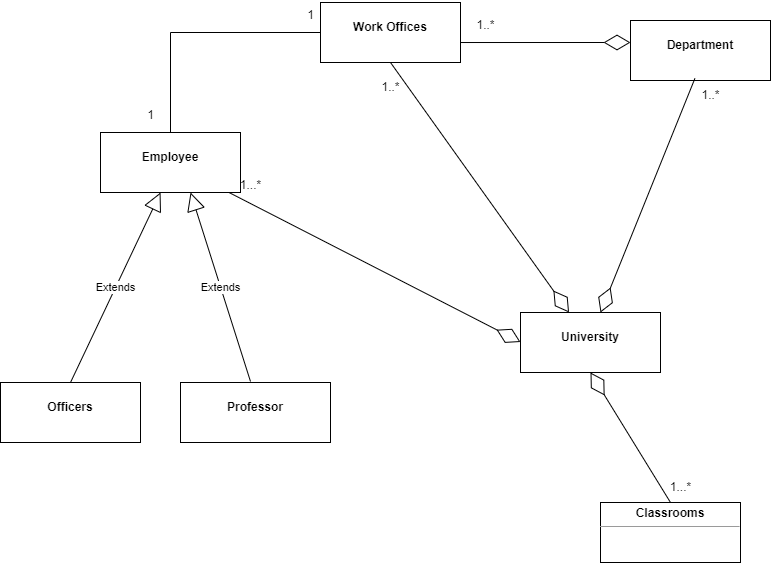

The diagram above was exported from draw.io. Its source (the exported page's mxGraphModel, read from the mxfile embedded in the PNG):
<mxGraphModel dx="1050" dy="566" grid="1" gridSize="10" guides="1" tooltips="1" connect="1" arrows="1" fold="1" page="1" pageScale="1.5" pageWidth="1169" pageHeight="826" background="none" math="0" shadow="0">
  <root>
    <mxCell id="0" style=";html=1;" />
    <mxCell id="1" style=";html=1;" parent="0" />
    <mxCell id="jp44Y90SvlMveug_mDDR-1" value="&lt;p style=&quot;margin:0px;margin-top:4px;text-align:center;&quot;&gt;&lt;br&gt;&lt;b&gt;Employee&lt;/b&gt;&lt;/p&gt;" style="verticalAlign=top;align=left;overflow=fill;fontSize=12;fontFamily=Helvetica;html=1;whiteSpace=wrap;" vertex="1" parent="1">
      <mxGeometry x="110" y="380" width="140" height="60" as="geometry" />
    </mxCell>
    <mxCell id="jp44Y90SvlMveug_mDDR-2" value="&lt;p style=&quot;margin:0px;margin-top:4px;text-align:center;&quot;&gt;&lt;br&gt;&lt;b&gt;University&lt;/b&gt;&lt;/p&gt;&lt;p style=&quot;margin:0px;margin-top:4px;text-align:center;&quot;&gt;&lt;b&gt;&lt;br&gt;&lt;/b&gt;&lt;/p&gt;" style="verticalAlign=top;align=left;overflow=fill;fontSize=12;fontFamily=Helvetica;html=1;whiteSpace=wrap;" vertex="1" parent="1">
      <mxGeometry x="530" y="560" width="140" height="60" as="geometry" />
    </mxCell>
    <mxCell id="jp44Y90SvlMveug_mDDR-3" value="&lt;p style=&quot;margin:0px;margin-top:4px;text-align:center;&quot;&gt;&lt;br&gt;&lt;b&gt;Work Offices&lt;/b&gt;&lt;/p&gt;&lt;p style=&quot;margin:0px;margin-top:4px;text-align:center;&quot;&gt;&lt;b&gt;&lt;br&gt;&lt;/b&gt;&lt;/p&gt;" style="verticalAlign=top;align=left;overflow=fill;fontSize=12;fontFamily=Helvetica;html=1;whiteSpace=wrap;" vertex="1" parent="1">
      <mxGeometry x="330" y="250" width="140" height="60" as="geometry" />
    </mxCell>
    <mxCell id="jp44Y90SvlMveug_mDDR-4" value="&lt;p style=&quot;margin:0px;margin-top:4px;text-align:center;&quot;&gt;&lt;br&gt;&lt;b&gt;Department&lt;/b&gt;&lt;/p&gt;" style="verticalAlign=top;align=left;overflow=fill;fontSize=12;fontFamily=Helvetica;html=1;whiteSpace=wrap;" vertex="1" parent="1">
      <mxGeometry x="640" y="268" width="140" height="60" as="geometry" />
    </mxCell>
    <mxCell id="jp44Y90SvlMveug_mDDR-5" value="&lt;p style=&quot;margin:0px;margin-top:4px;text-align:center;&quot;&gt;&lt;br&gt;&lt;b&gt;Professor&lt;/b&gt;&lt;/p&gt;&lt;p style=&quot;margin:0px;margin-top:4px;text-align:center;&quot;&gt;&lt;b&gt;&lt;br&gt;&lt;/b&gt;&lt;/p&gt;" style="verticalAlign=top;align=left;overflow=fill;fontSize=12;fontFamily=Helvetica;html=1;whiteSpace=wrap;" vertex="1" parent="1">
      <mxGeometry x="190" y="630" width="150" height="60" as="geometry" />
    </mxCell>
    <mxCell id="jp44Y90SvlMveug_mDDR-8" value="&lt;p style=&quot;margin:0px;margin-top:4px;text-align:center;&quot;&gt;&lt;b&gt;Classrooms&lt;/b&gt;&lt;/p&gt;&lt;hr size=&quot;1&quot;&gt;&lt;div style=&quot;height:2px;&quot;&gt;&lt;/div&gt;" style="verticalAlign=top;align=left;overflow=fill;fontSize=12;fontFamily=Helvetica;html=1;whiteSpace=wrap;" vertex="1" parent="1">
      <mxGeometry x="610" y="750" width="140" height="60" as="geometry" />
    </mxCell>
    <mxCell id="jp44Y90SvlMveug_mDDR-9" value="&lt;p style=&quot;margin:0px;margin-top:4px;text-align:center;&quot;&gt;&lt;br&gt;&lt;b&gt;Officers&lt;/b&gt;&lt;/p&gt;&lt;p style=&quot;margin:0px;margin-top:4px;text-align:center;&quot;&gt;&lt;b&gt;&lt;br&gt;&lt;/b&gt;&lt;/p&gt;" style="verticalAlign=top;align=left;overflow=fill;fontSize=12;fontFamily=Helvetica;html=1;whiteSpace=wrap;" vertex="1" parent="1">
      <mxGeometry x="10" y="630" width="140" height="60" as="geometry" />
    </mxCell>
    <mxCell id="jp44Y90SvlMveug_mDDR-11" value="" style="endArrow=diamondThin;endFill=0;endSize=24;html=1;rounded=0;entryX=0.5;entryY=1;entryDx=0;entryDy=0;" edge="1" parent="1">
      <mxGeometry width="160" relative="1" as="geometry">
        <mxPoint x="680" y="750" as="sourcePoint" />
        <mxPoint x="600" y="620" as="targetPoint" />
        <Array as="points" />
      </mxGeometry>
    </mxCell>
    <mxCell id="jp44Y90SvlMveug_mDDR-13" value="" style="endArrow=diamondThin;endFill=0;endSize=24;html=1;rounded=0;" edge="1" parent="1" source="jp44Y90SvlMveug_mDDR-1">
      <mxGeometry width="160" relative="1" as="geometry">
        <mxPoint x="370" y="589.5" as="sourcePoint" />
        <mxPoint x="530" y="589.5" as="targetPoint" />
      </mxGeometry>
    </mxCell>
    <mxCell id="jp44Y90SvlMveug_mDDR-23" value="" style="endArrow=diamondThin;endFill=0;endSize=24;html=1;rounded=0;exitX=0.5;exitY=1;exitDx=0;exitDy=0;" edge="1" parent="1" source="jp44Y90SvlMveug_mDDR-3" target="jp44Y90SvlMveug_mDDR-2">
      <mxGeometry width="160" relative="1" as="geometry">
        <mxPoint x="470" y="330" as="sourcePoint" />
        <mxPoint x="605.9375" y="620" as="targetPoint" />
        <Array as="points" />
      </mxGeometry>
    </mxCell>
    <mxCell id="jp44Y90SvlMveug_mDDR-24" value="" style="endArrow=diamondThin;endFill=0;endSize=24;html=1;rounded=0;exitX=0.11;exitY=-0.067;exitDx=0;exitDy=0;exitPerimeter=0;" edge="1" parent="1" source="jp44Y90SvlMveug_mDDR-29">
      <mxGeometry width="160" relative="1" as="geometry">
        <mxPoint x="720" y="819.9999999999999" as="sourcePoint" />
        <mxPoint x="610" y="560" as="targetPoint" />
        <Array as="points" />
      </mxGeometry>
    </mxCell>
    <mxCell id="jp44Y90SvlMveug_mDDR-25" value="Extends" style="endArrow=block;endSize=16;endFill=0;html=1;rounded=0;entryX=0.429;entryY=1;entryDx=0;entryDy=0;entryPerimeter=0;exitX=0.5;exitY=0;exitDx=0;exitDy=0;exitPerimeter=0;" edge="1" parent="1" source="jp44Y90SvlMveug_mDDR-9" target="jp44Y90SvlMveug_mDDR-1">
      <mxGeometry width="160" relative="1" as="geometry">
        <mxPoint x="80" y="620" as="sourcePoint" />
        <mxPoint x="230" y="589.5" as="targetPoint" />
      </mxGeometry>
    </mxCell>
    <mxCell id="jp44Y90SvlMveug_mDDR-26" value="Extends" style="endArrow=block;endSize=16;endFill=0;html=1;rounded=0;entryX=0.643;entryY=1;entryDx=0;entryDy=0;entryPerimeter=0;" edge="1" parent="1" target="jp44Y90SvlMveug_mDDR-1">
      <mxGeometry width="160" relative="1" as="geometry">
        <mxPoint x="260" y="629" as="sourcePoint" />
        <mxPoint x="420" y="629" as="targetPoint" />
      </mxGeometry>
    </mxCell>
    <mxCell id="jp44Y90SvlMveug_mDDR-28" value="1..*" style="text;html=1;align=center;verticalAlign=middle;resizable=0;points=[];autosize=1;strokeColor=none;fillColor=none;" vertex="1" parent="1">
      <mxGeometry x="380" y="320" width="40" height="30" as="geometry" />
    </mxCell>
    <mxCell id="jp44Y90SvlMveug_mDDR-29" value="1..*" style="text;html=1;align=center;verticalAlign=middle;resizable=0;points=[];autosize=1;strokeColor=none;fillColor=none;" vertex="1" parent="1">
      <mxGeometry x="700" y="328" width="40" height="30" as="geometry" />
    </mxCell>
    <mxCell id="jp44Y90SvlMveug_mDDR-30" value="1...*" style="text;html=1;align=center;verticalAlign=middle;resizable=0;points=[];autosize=1;strokeColor=none;fillColor=none;" vertex="1" parent="1">
      <mxGeometry x="670" y="720" width="40" height="30" as="geometry" />
    </mxCell>
    <mxCell id="jp44Y90SvlMveug_mDDR-31" value="1...*" style="text;html=1;align=center;verticalAlign=middle;resizable=0;points=[];autosize=1;strokeColor=none;fillColor=none;" vertex="1" parent="1">
      <mxGeometry x="240" y="418" width="40" height="30" as="geometry" />
    </mxCell>
    <mxCell id="jp44Y90SvlMveug_mDDR-41" value="" style="endArrow=diamondThin;endFill=0;endSize=24;html=1;rounded=0;exitX=1;exitY=0.667;exitDx=0;exitDy=0;exitPerimeter=0;" edge="1" parent="1" source="jp44Y90SvlMveug_mDDR-3">
      <mxGeometry width="160" relative="1" as="geometry">
        <mxPoint x="480" y="290" as="sourcePoint" />
        <mxPoint x="640" y="290" as="targetPoint" />
      </mxGeometry>
    </mxCell>
    <mxCell id="jp44Y90SvlMveug_mDDR-42" value="1..*" style="text;html=1;align=center;verticalAlign=middle;resizable=0;points=[];autosize=1;strokeColor=none;fillColor=none;" vertex="1" parent="1">
      <mxGeometry x="475" y="258" width="40" height="30" as="geometry" />
    </mxCell>
    <mxCell id="jp44Y90SvlMveug_mDDR-44" value="" style="endArrow=none;html=1;edgeStyle=orthogonalEdgeStyle;rounded=0;exitX=0.5;exitY=0;exitDx=0;exitDy=0;entryX=0;entryY=0.5;entryDx=0;entryDy=0;" edge="1" parent="1" source="jp44Y90SvlMveug_mDDR-1" target="jp44Y90SvlMveug_mDDR-3">
      <mxGeometry relative="1" as="geometry">
        <mxPoint x="110" y="358.5" as="sourcePoint" />
        <mxPoint x="260" y="258" as="targetPoint" />
      </mxGeometry>
    </mxCell>
    <mxCell id="jp44Y90SvlMveug_mDDR-47" value="1" style="text;html=1;align=center;verticalAlign=middle;resizable=0;points=[];autosize=1;strokeColor=none;fillColor=none;" vertex="1" parent="1">
      <mxGeometry x="145" y="348" width="30" height="30" as="geometry" />
    </mxCell>
    <mxCell id="jp44Y90SvlMveug_mDDR-48" value="1" style="text;html=1;align=center;verticalAlign=middle;resizable=0;points=[];autosize=1;strokeColor=none;fillColor=none;" vertex="1" parent="1">
      <mxGeometry x="305" y="248" width="30" height="30" as="geometry" />
    </mxCell>
  </root>
</mxGraphModel>